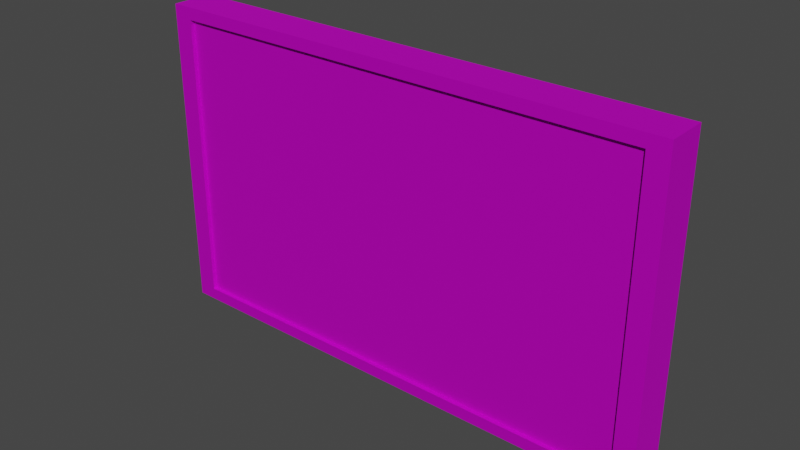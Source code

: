 # Source: placa.blend  (saved by Blender 2.92.15; exported with 4.5.12 LTS)
import bpy
from mathutils import Matrix  # noqa: F401  (used for matrix-valued properties, if any)

bpy.ops.wm.read_factory_settings(use_empty=True)
scene = bpy.context.scene
scene.name = 'Scene'

# ---- collections
col_collection = bpy.data.collections.new('Collection'); scene.collection.children.link(col_collection)

# ---- images (referenced by path relative to the original .blend; pixels are not part of the script)
import os
ASSET_DIR = os.environ.get("B2B_ASSET_DIR", "")  # directory of the original .blend (textures are referenced by path, not embedded)
HERE = os.path.dirname(os.path.abspath(__file__))  # packed textures are extracted next to this script under _unpacked/

def load_image(name, relpath, width, height, colorspace="sRGB"):
    """Load a texture the original file referenced (path relative to the .blend, or extracted next to this script)."""
    p = next((c for c in (os.path.join(HERE, relpath), os.path.join(ASSET_DIR, relpath)) if relpath and os.path.exists(c)), "")
    if p:
        img = bpy.data.images.load(p, check_existing=True)
        img.name = name
    else:  # same state as the original file: an image datablock whose file is absent (Cycles renders it pink)
        img = bpy.data.images.new(name, width, height)
        img.source = "FILE"
        img.filepath = "//" + (relpath or name)
    img.colorspace_settings.name = colorspace
    return img
img_car_top_png_001 = load_image('car top.png.001', 'car top.png', 1024, 1024, 'sRGB')

# ---- materials (node trees are filled in below, after node groups)
mat_placamat = bpy.data.materials.new('placamat')
mat_placamat.use_transparent_shadow = False

# ---- material node trees
mat_placamat.use_nodes = True; mat_placamat.node_tree.nodes.clear()
_N = mat_placamat.node_tree.nodes; _L = mat_placamat.node_tree.links
n0 = _N.new('ShaderNodeBsdfPrincipled'); n0.name = 'Principled BSDF'; n0.location = (10, 300)
n0.distribution = 'GGX'
n0.subsurface_method = 'BURLEY'
n0.inputs[1].default_value = 0.7868
n0.inputs[2].default_value = 0.7868
n0.inputs[3].default_value = 1.45
n0.inputs[27].default_value = (0.0, 0.0, 0.0, 1.0)
n0.inputs[28].default_value = 1.0
n1 = _N.new('ShaderNodeOutputMaterial'); n1.name = 'Material Output'; n1.location = (300, 300)
n2 = _N.new('ShaderNodeTexImage'); n2.name = 'Image Texture'; n2.location = (-280, 280)
n2.image = img_car_top_png_001
_L.new(n0.outputs[0], n1.inputs[0])
_L.new(n2.outputs[0], n0.inputs[0])
n1.is_active_output = True

# ---- world
world_world = bpy.data.worlds.new('World'); scene.world = world_world
world_world.use_nodes = True; world_world.node_tree.nodes.clear()
_N = world_world.node_tree.nodes; _L = world_world.node_tree.links
n0 = _N.new('ShaderNodeOutputWorld'); n0.name = 'World Output'; n0.location = (300, 300)
n1 = _N.new('ShaderNodeBackground'); n1.name = 'Background'; n1.location = (10, 300)
n1.inputs[0].default_value = (0.05088, 0.05088, 0.05088, 1.0)
_L.new(n1.outputs[0], n0.inputs[0])
n0.is_active_output = True
world_world.color = (0.05088, 0.05088, 0.05088)
world_world.use_sun_shadow = False
world_world.sun_shadow_jitter_overblur = 0.0

# ---- meshes
me_cube = bpy.data.meshes.new('Cube')
me_cube.from_pydata([(-1.0, -1.0, -1.0), (-1.0, -1.0, 1.0), (-1.0, 1.0, -1.0), (-1.0, 1.0, 1.0), (1.0, -1.0, -1.0), (1.0, -1.0, 1.0), (1.0, 1.0, -1.0), (1.0, 1.0, 1.0), (0.923, -1.0, -0.923), (0.923, -1.0, 0.923), (-0.923, -1.0, 0.923), (-0.923, -1.0, -0.923), (0.923, -0.8081, 0.923), (0.923, -0.8081, -0.923), (-0.923, -0.8081, -0.923), (-0.923, -0.8081, 0.923)], [], [(0, 1, 3, 2), (2, 3, 7, 6), (6, 7, 5, 4), (10, 11, 14, 15), (2, 6, 4, 0), (7, 3, 1, 5), (4, 5, 9, 8), (5, 1, 10, 9), (1, 0, 11, 10), (0, 4, 8, 11), (13, 12, 15, 14), (11, 8, 13, 14), (9, 10, 15, 12), (8, 9, 12, 13)])
_uv = me_cube.uv_layers.new(name='UVMap')
_uv.uv.foreach_set('vector', [0.7949, 0.8255, 0.9421, 0.8255, 0.9421, 0.9727, 0.7949, 0.9727, 0.375, 0.25, 0.625, 0.25, 0.625, 0.5, 0.375, 0.5, 0.7581, 0.7664, 0.979, 0.7664, 0.979, 0.9873, 0.7581, 0.9873, 0.9113, 0.9067, 0.8665, 0.9067, 0.8665, 0.9067, 0.9113, 0.9067, 0.7598, 0.7978, 0.9179, 0.7978, 0.9179, 0.9559, 0.7598, 0.9559, 0.7723, 0.7824, 0.9648, 0.7824, 0.9648, 0.975, 0.7723, 0.975, 0.8646, 0.86, 0.9132, 0.86, 0.9113, 0.8618, 0.8665, 0.8618, 0.9132, 0.86, 0.9132, 0.9085, 0.9113, 0.9067, 0.9113, 0.8618, 0.9132, 0.9085, 0.8646, 0.9085, 0.8665, 0.9067, 0.9113, 0.9067, 0.8646, 0.9085, 0.8646, 0.86, 0.8665, 0.8618, 0.8665, 0.9067, 0.8183, 0.3581, 0.8632, 0.3581, 0.8632, 0.403, 0.8183, 0.403, 0.8665, 0.9067, 0.8665, 0.8618, 0.8665, 0.8618, 0.8665, 0.9067, 0.9113, 0.8618, 0.9113, 0.9067, 0.9113, 0.9067, 0.9113, 0.8618, 0.8665, 0.8618, 0.9113, 0.8618, 0.9113, 0.8618, 0.8665, 0.8618])
me_cube.materials.append(mat_placamat)
me_cube.use_remesh_fix_poles = True
me_cube.use_remesh_preserve_attributes = False
me_cube.use_mirror_vertex_groups = False
me_cube.update()

# ---- objects
ob_placa = bpy.data.objects.new('placa', me_cube)

# ---- transforms, parenting, visibility, modifiers, constraints
ob_placa.location = (-1.113, -3.971, 1.18)
ob_placa.scale = (1.0, 0.07996, 0.6105)
ob_placa.lineart.crease_threshold = 0.0

# ---- collection membership
scene.collection.objects.link(ob_placa)

# ---- scene / render settings (as saved in the file)
scene.frame_start = 1; scene.frame_end = 250; scene.frame_set(1)
scene.render.engine = 'BLENDER_EEVEE_NEXT'
scene.cycles.use_denoising = False
scene.cycles.samples = 128
scene.cycles.sampling_pattern = 'TABULATED_SOBOL'
scene.cycles.use_adaptive_sampling = False
scene.cycles.use_light_tree = False
scene.view_settings.view_transform = 'Filmic'
bpy.context.view_layer.update()

# ---- added for rendering (the .blend has no active camera and no usable light): camera, sun
cam_auto = bpy.data.cameras.new('AutoCamera')
cam_auto.lens = 50.0
cam_auto.sensor_width = 36.0
cam_auto.clip_end = 1000.0
ob_auto_camera = bpy.data.objects.new('AutoCamera', cam_auto)
scene.collection.objects.link(ob_auto_camera)
ob_auto_camera.location = (1.05982, -6.57898, 2.91842)
ob_auto_camera.rotation_euler = (1.09748, -7.21219e-08, 0.694738)
scene.camera = ob_auto_camera
light_auto_sun = bpy.data.lights.new('AutoSun', 'SUN')
light_auto_sun.energy = 3.0
light_auto_sun.angle = 0.0523599
ob_auto_sun = bpy.data.objects.new('AutoSun', light_auto_sun)
scene.collection.objects.link(ob_auto_sun)
ob_auto_sun.rotation_euler = (0.872665, 0.174533, 0.523599)
bpy.context.view_layer.update()
